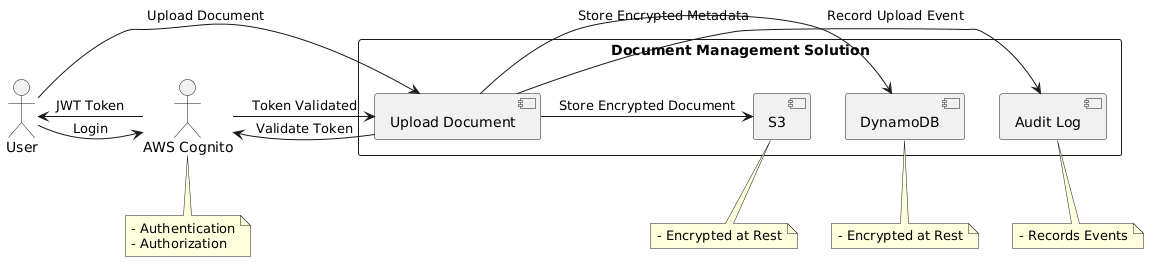

The diagram above was rendered by PlantUML. Its source (embedded in the PNG):
@startuml
actor User
actor "AWS Cognito" as Cognito

rectangle "Document Management Solution" {
    User -> Cognito : "Login"
    Cognito -> User : "JWT Token"

    User -> [Upload Document] : "Upload Document"
    [Upload Document] -> Cognito : "Validate Token"

    [Upload Document] -> [S3] : "Store Encrypted Document"
    [Upload Document] -> [DynamoDB] : "Store Encrypted Metadata"
    [Upload Document] -> [Audit Log] : "Record Upload Event"

    Cognito -> [Upload Document] : "Token Validated"
}

note bottom of Cognito
  - Authentication
  - Authorization
end note

note bottom of [S3]
  - Encrypted at Rest
end note

note bottom of [DynamoDB]
  - Encrypted at Rest
end note

note bottom of [Audit Log]
  - Records Events
end note
@enduml